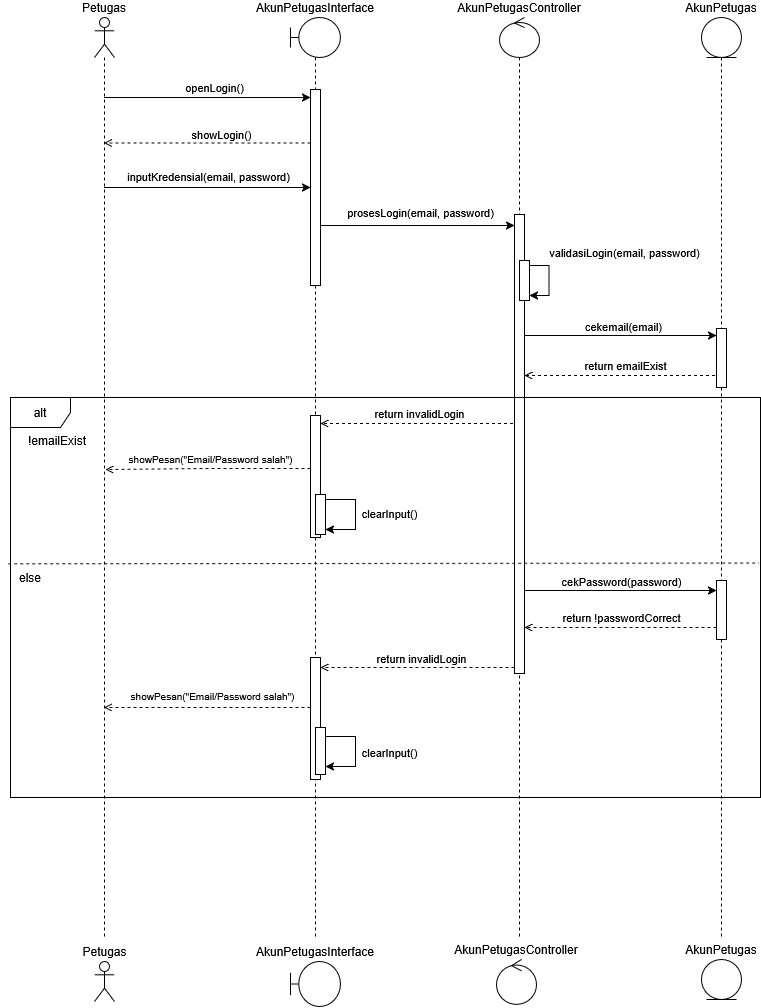

The diagram above was exported from draw.io. Its source (the exported page's mxGraphModel, read from the mxfile embedded in the PNG):
<mxGraphModel dx="2511" dy="863" grid="0" gridSize="10" guides="1" tooltips="1" connect="1" arrows="1" fold="1" page="1" pageScale="1" pageWidth="850" pageHeight="1100" background="light-dark(#FFFFFF,#121212)" math="0" shadow="0">
  <root>
    <mxCell id="cmRmAryxza8JeMWt__RA-0" />
    <mxCell id="cmRmAryxza8JeMWt__RA-1" parent="cmRmAryxza8JeMWt__RA-0" />
    <mxCell id="cmRmAryxza8JeMWt__RA-2" edge="1" parent="cmRmAryxza8JeMWt__RA-1" source="cmRmAryxza8JeMWt__RA-6" style="edgeStyle=sequenceEdgeStyle;rounded=0;orthogonalLoop=1;jettySize=auto;html=1;libavoidRouting=0;curved=0;defaultLabelBackgroundColor=gap;endArrow=classic;endFill=1;" target="cmRmAryxza8JeMWt__RA-10" value="">
      <mxGeometry relative="1" x="0.0363" as="geometry">
        <Array as="points">
          <mxPoint x="147" y="109.99999999999994" />
        </Array>
      </mxGeometry>
    </mxCell>
    <mxCell id="cmRmAryxza8JeMWt__RA-3" connectable="0" parent="cmRmAryxza8JeMWt__RA-2" style="edgeLabel;html=1;align=center;verticalAlign=middle;resizable=0;points=[];defaultLabelBackgroundColor=gap;" value="openLogin()" vertex="1">
      <mxGeometry relative="1" x="0.3269" y="-2" as="geometry">
        <mxPoint x="-27" y="-12" as="offset" />
      </mxGeometry>
    </mxCell>
    <mxCell id="cmRmAryxza8JeMWt__RA-4" connectable="0" parent="cmRmAryxza8JeMWt__RA-2" style="edgeLabel;html=1;align=center;verticalAlign=middle;resizable=0;points=[];defaultLabelBackgroundColor=gap;" value="inputKredensial(email, password)" vertex="1">
      <mxGeometry relative="1" x="0.3269" y="-2" as="geometry">
        <mxPoint x="-33" y="76" as="offset" />
      </mxGeometry>
    </mxCell>
    <mxCell id="cmRmAryxza8JeMWt__RA-5" edge="1" parent="cmRmAryxza8JeMWt__RA-1" source="cmRmAryxza8JeMWt__RA-6" style="edgeStyle=sequenceEdgeStyle;rounded=0;orthogonalLoop=1;jettySize=auto;html=1;libavoidRouting=0;curved=0;defaultLabelBackgroundColor=gap;endArrow=classic;endFill=1;" target="cmRmAryxza8JeMWt__RA-10" value="">
      <mxGeometry relative="1" x="0.0363" as="geometry">
        <Array as="points">
          <mxPoint x="147" y="200" />
        </Array>
      </mxGeometry>
    </mxCell>
    <mxCell id="cmRmAryxza8JeMWt__RA-6" parent="cmRmAryxza8JeMWt__RA-1" style="shape=umlLifeline;perimeter=lifelinePerimeter;whiteSpace=wrap;html=1;container=1;dropTarget=0;collapsible=0;recursiveResize=0;outlineConnect=0;portConstraint=eastwest;newEdgeStyle={&quot;edgeStyle&quot;:&quot;sequenceEdgeStyle&quot;,&quot;libavoidRouting&quot;:0,&quot;curved&quot;:0,&quot;rounded&quot;:0};participant=umlActor;labelPosition=center;verticalLabelPosition=top;align=center;verticalAlign=bottom;labelPerimeter=1;" value="Petugas" vertex="1">
      <mxGeometry height="920" width="20" x="44" y="30" as="geometry" />
    </mxCell>
    <mxCell id="cmRmAryxza8JeMWt__RA-7" edge="1" parent="cmRmAryxza8JeMWt__RA-1" source="cmRmAryxza8JeMWt__RA-9" style="edgeStyle=sequenceEdgeStyle;rounded=0;orthogonalLoop=1;jettySize=auto;html=1;libavoidRouting=0;curved=0;defaultLabelBackgroundColor=gap;endArrow=classic;endFill=1;" target="cmRmAryxza8JeMWt__RA-19" value="">
      <mxGeometry relative="1" x="0.0326" as="geometry">
        <Array as="points">
          <mxPoint x="342.5000000000001" y="238" />
        </Array>
      </mxGeometry>
    </mxCell>
    <mxCell id="cmRmAryxza8JeMWt__RA-8" connectable="0" parent="cmRmAryxza8JeMWt__RA-7" style="edgeLabel;html=1;align=center;verticalAlign=middle;resizable=0;points=[];defaultLabelBackgroundColor=gap;" value="prosesLogin(email, password)" vertex="1">
      <mxGeometry relative="1" x="0.3734" y="4" as="geometry">
        <mxPoint x="-32" y="-9" as="offset" />
      </mxGeometry>
    </mxCell>
    <mxCell id="cmRmAryxza8JeMWt__RA-9" parent="cmRmAryxza8JeMWt__RA-1" style="shape=umlLifeline;perimeter=lifelinePerimeter;whiteSpace=wrap;html=1;container=1;dropTarget=0;collapsible=0;recursiveResize=0;outlineConnect=0;portConstraint=eastwest;newEdgeStyle={&quot;edgeStyle&quot;:&quot;sequenceEdgeStyle&quot;,&quot;libavoidRouting&quot;:0,&quot;curved&quot;:0,&quot;rounded&quot;:0};participant=umlBoundary;labelPosition=center;verticalLabelPosition=top;align=center;verticalAlign=bottom;labelPerimeter=1;" value="AkunPetugasInterface" vertex="1">
      <mxGeometry height="920" width="50" x="240" y="30" as="geometry" />
    </mxCell>
    <mxCell id="cmRmAryxza8JeMWt__RA-10" parent="cmRmAryxza8JeMWt__RA-9" style="html=1;points=[[0,0,0,0,5],[0,1,0,0,-5],[1,0,0,0,5],[1,1,0,0,-5]];perimeter=orthogonalPerimeter;outlineConnect=0;targetShapes=umlLifeline;portConstraint=eastwest;newEdgeStyle={&quot;edgeStyle&quot;:&quot;sequenceEdgeStyle&quot;,&quot;libavoidRouting&quot;:0,&quot;curved&quot;:0,&quot;rounded&quot;:0};" value="" vertex="1">
      <mxGeometry height="196" width="10" x="20" y="72" as="geometry" />
    </mxCell>
    <mxCell id="qQIa1I7G5VbpVx6W7AJY-1" parent="cmRmAryxza8JeMWt__RA-9" style="html=1;points=[[0,0,0,0,5],[0,1,0,0,-5],[1,0,0,0,5],[1,1,0,0,-5]];perimeter=orthogonalPerimeter;outlineConnect=0;targetShapes=umlLifeline;portConstraint=eastwest;newEdgeStyle={&quot;edgeStyle&quot;:&quot;sequenceEdgeStyle&quot;,&quot;libavoidRouting&quot;:0,&quot;curved&quot;:0,&quot;rounded&quot;:0};" value="" vertex="1">
      <mxGeometry height="122" width="10" x="20" y="640" as="geometry" />
    </mxCell>
    <mxCell id="cmRmAryxza8JeMWt__RA-12" edge="1" parent="cmRmAryxza8JeMWt__RA-1" source="cmRmAryxza8JeMWt__RA-18" style="edgeStyle=sequenceEdgeStyle;rounded=0;orthogonalLoop=1;jettySize=auto;html=1;libavoidRouting=0;curved=0;defaultLabelBackgroundColor=gap;endArrow=classic;endFill=1;" target="cmRmAryxza8JeMWt__RA-28" value="">
      <mxGeometry relative="1" x="0.0329" as="geometry">
        <Array as="points">
          <mxPoint x="548" y="348" />
        </Array>
      </mxGeometry>
    </mxCell>
    <mxCell id="cmRmAryxza8JeMWt__RA-13" connectable="0" parent="cmRmAryxza8JeMWt__RA-12" style="edgeLabel;html=1;align=center;verticalAlign=middle;resizable=0;points=[];defaultLabelBackgroundColor=gap;" value="cekemail(email)" vertex="1">
      <mxGeometry relative="1" x="0.5494" y="1" as="geometry">
        <mxPoint x="-49" y="-9" as="offset" />
      </mxGeometry>
    </mxCell>
    <mxCell id="cmRmAryxza8JeMWt__RA-16" edge="1" parent="cmRmAryxza8JeMWt__RA-1" source="cmRmAryxza8JeMWt__RA-18" style="edgeStyle=sequenceEdgeStyle;rounded=0;orthogonalLoop=1;jettySize=auto;html=1;libavoidRouting=0;curved=0;defaultLabelBackgroundColor=gap;dashed=1;endArrow=open;endFill=0;" target="TckqiCY7Esj45fbaaKq8-2" value="">
      <mxGeometry relative="1" x="0.0378" as="geometry">
        <Array as="points">
          <mxPoint x="366.4999999999998" y="436.0000000000001" />
        </Array>
        <mxPoint x="270" y="436" as="targetPoint" />
      </mxGeometry>
    </mxCell>
    <mxCell id="cmRmAryxza8JeMWt__RA-17" connectable="0" parent="cmRmAryxza8JeMWt__RA-16" style="edgeLabel;html=1;align=center;verticalAlign=middle;resizable=0;points=[];defaultLabelBackgroundColor=gap;" value="return invalidLogin" vertex="1">
      <mxGeometry relative="1" x="-0.5063" as="geometry">
        <mxPoint x="-51" y="-10" as="offset" />
      </mxGeometry>
    </mxCell>
    <mxCell id="qQIa1I7G5VbpVx6W7AJY-3" connectable="0" parent="cmRmAryxza8JeMWt__RA-16" style="edgeLabel;html=1;align=center;verticalAlign=middle;resizable=0;points=[];defaultLabelBackgroundColor=gap;" value="return invalidLogin" vertex="1">
      <mxGeometry relative="1" x="-0.5063" as="geometry">
        <mxPoint x="-49" y="234" as="offset" />
      </mxGeometry>
    </mxCell>
    <mxCell id="qQIa1I7G5VbpVx6W7AJY-13" connectable="0" parent="cmRmAryxza8JeMWt__RA-16" style="edgeLabel;html=1;align=center;verticalAlign=middle;resizable=0;points=[];defaultLabelBackgroundColor=gap;" value="clearInput()" vertex="1">
      <mxGeometry relative="1" x="-0.5063" as="geometry">
        <mxPoint x="-81" y="328" as="offset" />
      </mxGeometry>
    </mxCell>
    <mxCell id="qQIa1I7G5VbpVx6W7AJY-14" connectable="0" parent="cmRmAryxza8JeMWt__RA-16" style="edgeLabel;html=1;align=center;verticalAlign=middle;resizable=0;points=[];defaultLabelBackgroundColor=gap;" value="clearInput()" vertex="1">
      <mxGeometry relative="1" x="-0.5063" as="geometry">
        <mxPoint x="-81" y="90" as="offset" />
      </mxGeometry>
    </mxCell>
    <mxCell id="cmRmAryxza8JeMWt__RA-18" parent="cmRmAryxza8JeMWt__RA-1" style="shape=umlLifeline;perimeter=lifelinePerimeter;whiteSpace=wrap;html=1;container=1;dropTarget=0;collapsible=0;recursiveResize=0;outlineConnect=0;portConstraint=eastwest;newEdgeStyle={&quot;edgeStyle&quot;:&quot;sequenceEdgeStyle&quot;,&quot;libavoidRouting&quot;:0,&quot;curved&quot;:0,&quot;rounded&quot;:0};participant=umlControl;labelPosition=center;verticalLabelPosition=top;align=center;verticalAlign=bottom;labelPerimeter=1;" value="&lt;div&gt;AkunPetugasController&lt;/div&gt;" vertex="1">
      <mxGeometry height="920" width="40" x="449" y="30" as="geometry" />
    </mxCell>
    <mxCell id="cmRmAryxza8JeMWt__RA-19" parent="cmRmAryxza8JeMWt__RA-18" style="html=1;points=[[0,0,0,0,5],[0,1,0,0,-5],[1,0,0,0,5],[1,1,0,0,-5]];perimeter=orthogonalPerimeter;outlineConnect=0;targetShapes=umlLifeline;portConstraint=eastwest;newEdgeStyle={&quot;edgeStyle&quot;:&quot;sequenceEdgeStyle&quot;,&quot;libavoidRouting&quot;:0,&quot;curved&quot;:0,&quot;rounded&quot;:0};" value="" vertex="1">
      <mxGeometry height="459" width="10" x="15" y="197" as="geometry" />
    </mxCell>
    <mxCell id="cmRmAryxza8JeMWt__RA-20" edge="1" parent="cmRmAryxza8JeMWt__RA-18" source="cmRmAryxza8JeMWt__RA-19" style="edgeStyle=sequenceEdgeStyle;rounded=0;orthogonalLoop=1;jettySize=auto;html=1;libavoidRouting=0;curved=0;defaultLabelBackgroundColor=gap;endArrow=classic;endFill=1;entryX=1;entryY=1;entryDx=0;entryDy=-5;entryPerimeter=0;" target="cmRmAryxza8JeMWt__RA-22" value="">
      <mxGeometry relative="1" x="0.1081" as="geometry">
        <Array as="points">
          <mxPoint x="49.5" y="248" />
          <mxPoint x="49.5" y="278" />
        </Array>
      </mxGeometry>
    </mxCell>
    <mxCell id="cmRmAryxza8JeMWt__RA-21" connectable="0" parent="cmRmAryxza8JeMWt__RA-20" style="edgeLabel;html=1;align=center;verticalAlign=middle;resizable=0;points=[];defaultLabelBackgroundColor=gap;" value="validasiLogin(email, password)" vertex="1">
      <mxGeometry relative="1" x="0.7838" y="-5" as="geometry">
        <mxPoint x="86" y="-39" as="offset" />
      </mxGeometry>
    </mxCell>
    <mxCell id="cmRmAryxza8JeMWt__RA-22" parent="cmRmAryxza8JeMWt__RA-18" style="html=1;points=[[0,0,0,0,5],[0,1,0,0,-5],[1,0,0,0,5],[1,1,0,0,-5]];perimeter=orthogonalPerimeter;outlineConnect=0;targetShapes=umlLifeline;portConstraint=eastwest;newEdgeStyle={&quot;edgeStyle&quot;:&quot;sequenceEdgeStyle&quot;,&quot;libavoidRouting&quot;:0,&quot;curved&quot;:0,&quot;rounded&quot;:0};" value="" vertex="1">
      <mxGeometry height="40" width="10" x="20" y="243" as="geometry" />
    </mxCell>
    <mxCell id="cmRmAryxza8JeMWt__RA-23" edge="1" parent="cmRmAryxza8JeMWt__RA-1" source="cmRmAryxza8JeMWt__RA-27" style="edgeStyle=sequenceEdgeStyle;rounded=0;orthogonalLoop=1;jettySize=auto;html=1;libavoidRouting=0;curved=0;defaultLabelBackgroundColor=gap;dashed=1;endArrow=open;endFill=0;" target="cmRmAryxza8JeMWt__RA-19" value="">
      <mxGeometry relative="1" x="0.0423" as="geometry">
        <Array as="points">
          <mxPoint x="548" y="388" />
        </Array>
      </mxGeometry>
    </mxCell>
    <mxCell id="cmRmAryxza8JeMWt__RA-24" connectable="0" parent="cmRmAryxza8JeMWt__RA-23" style="edgeLabel;html=1;align=center;verticalAlign=middle;resizable=0;points=[];defaultLabelBackgroundColor=gap;" value="return emailExist" vertex="1">
      <mxGeometry relative="1" x="-0.3094" as="geometry">
        <mxPoint x="-28" y="-10" as="offset" />
      </mxGeometry>
    </mxCell>
    <mxCell id="cmRmAryxza8JeMWt__RA-27" parent="cmRmAryxza8JeMWt__RA-1" style="shape=umlLifeline;perimeter=lifelinePerimeter;whiteSpace=wrap;html=1;container=1;dropTarget=0;collapsible=0;recursiveResize=0;outlineConnect=0;portConstraint=eastwest;newEdgeStyle={&quot;edgeStyle&quot;:&quot;sequenceEdgeStyle&quot;,&quot;libavoidRouting&quot;:0,&quot;curved&quot;:0,&quot;rounded&quot;:0};participant=umlEntity;labelPosition=center;verticalLabelPosition=top;align=center;verticalAlign=bottom;labelPerimeter=1;" value="AkunPetugas" vertex="1">
      <mxGeometry height="920" width="40" x="651" y="30" as="geometry" />
    </mxCell>
    <mxCell id="cmRmAryxza8JeMWt__RA-28" parent="cmRmAryxza8JeMWt__RA-27" style="html=1;points=[[0,0,0,0,5],[0,1,0,0,-5],[1,0,0,0,5],[1,1,0,0,-5]];perimeter=orthogonalPerimeter;outlineConnect=0;targetShapes=umlLifeline;portConstraint=eastwest;newEdgeStyle={&quot;edgeStyle&quot;:&quot;sequenceEdgeStyle&quot;,&quot;libavoidRouting&quot;:0,&quot;curved&quot;:0,&quot;rounded&quot;:0};" value="" vertex="1">
      <mxGeometry height="59" width="10" x="15" y="311" as="geometry" />
    </mxCell>
    <mxCell id="cmRmAryxza8JeMWt__RA-29" edge="1" parent="cmRmAryxza8JeMWt__RA-1" source="cmRmAryxza8JeMWt__RA-10" style="edgeStyle=sequenceEdgeStyle;rounded=0;orthogonalLoop=1;jettySize=auto;html=1;libavoidRouting=0;curved=0;defaultLabelBackgroundColor=gap;dashed=1;endArrow=open;endFill=0;" target="cmRmAryxza8JeMWt__RA-6" value="">
      <mxGeometry relative="1" x="-0.027" as="geometry">
        <Array as="points">
          <mxPoint x="139.50000000000023" y="155.5" />
        </Array>
        <mxPoint x="59" y="155.5" as="targetPoint" />
      </mxGeometry>
    </mxCell>
    <mxCell id="cmRmAryxza8JeMWt__RA-30" connectable="0" parent="cmRmAryxza8JeMWt__RA-29" style="edgeLabel;html=1;align=center;verticalAlign=middle;resizable=0;points=[];defaultLabelBackgroundColor=gap;" value="showLogin()" vertex="1">
      <mxGeometry relative="1" x="-0.6637" y="1" as="geometry">
        <mxPoint x="-55" y="-10" as="offset" />
      </mxGeometry>
    </mxCell>
    <mxCell id="TckqiCY7Esj45fbaaKq8-0" parent="cmRmAryxza8JeMWt__RA-1" style="shape=umlFrame;whiteSpace=wrap;html=1;pointerEvents=0;" value="alt" vertex="1">
      <mxGeometry height="400" width="750" x="-40" y="410" as="geometry" />
    </mxCell>
    <mxCell id="TckqiCY7Esj45fbaaKq8-6" edge="1" parent="cmRmAryxza8JeMWt__RA-1" source="TckqiCY7Esj45fbaaKq8-2" style="edgeStyle=sequenceEdgeStyle;rounded=0;orthogonalLoop=1;jettySize=auto;html=1;libavoidRouting=0;curved=0;defaultLabelBackgroundColor=gap;dashed=1;endArrow=open;endFill=0;">
      <mxGeometry relative="1" x="-0.0338" as="geometry">
        <Array as="points">
          <mxPoint x="158.5000000000001" y="481" />
        </Array>
        <mxPoint x="55" y="482" as="targetPoint" />
      </mxGeometry>
    </mxCell>
    <mxCell id="TckqiCY7Esj45fbaaKq8-7" connectable="0" parent="TckqiCY7Esj45fbaaKq8-6" style="edgeLabel;html=1;align=center;verticalAlign=middle;resizable=0;points=[];defaultLabelBackgroundColor=gap;fontSize=10;" value="showPesan(&quot;Email/Password salah&quot;)" vertex="1">
      <mxGeometry relative="1" x="0.1497" y="1" as="geometry">
        <mxPoint x="17" y="-11" as="offset" />
      </mxGeometry>
    </mxCell>
    <mxCell id="qQIa1I7G5VbpVx6W7AJY-5" connectable="0" parent="TckqiCY7Esj45fbaaKq8-6" style="edgeLabel;html=1;align=center;verticalAlign=middle;resizable=0;points=[];defaultLabelBackgroundColor=gap;fontSize=10;" value="showPesan(&quot;Email/Password salah&quot;)" vertex="1">
      <mxGeometry relative="1" x="0.1497" y="1" as="geometry">
        <mxPoint x="19" y="226" as="offset" />
      </mxGeometry>
    </mxCell>
    <mxCell id="TckqiCY7Esj45fbaaKq8-2" parent="cmRmAryxza8JeMWt__RA-1" style="html=1;points=[[0,0,0,0,5],[0,1,0,0,-5],[1,0,0,0,5],[1,1,0,0,-5]];perimeter=orthogonalPerimeter;outlineConnect=0;targetShapes=umlLifeline;portConstraint=eastwest;newEdgeStyle={&quot;edgeStyle&quot;:&quot;sequenceEdgeStyle&quot;,&quot;libavoidRouting&quot;:0,&quot;curved&quot;:0,&quot;rounded&quot;:0};" value="" vertex="1">
      <mxGeometry height="122" width="10" x="260" y="428" as="geometry" />
    </mxCell>
    <mxCell id="TckqiCY7Esj45fbaaKq8-8" parent="cmRmAryxza8JeMWt__RA-1" style="text;html=1;whiteSpace=wrap;strokeColor=none;fillColor=none;align=center;verticalAlign=middle;rounded=0;" value="!emailExist" vertex="1">
      <mxGeometry height="30" width="100" x="-43" y="438" as="geometry" />
    </mxCell>
    <mxCell id="-qTWlyIMWa1KluG3YUH5-1" edge="1" parent="cmRmAryxza8JeMWt__RA-1" source="TckqiCY7Esj45fbaaKq8-11" style="edgeStyle=sequenceEdgeStyle;rounded=0;orthogonalLoop=1;jettySize=auto;html=1;libavoidRouting=0;curved=0;defaultLabelBackgroundColor=gap;dashed=1;endArrow=open;endFill=0;">
      <mxGeometry relative="1" as="geometry">
        <Array as="points">
          <mxPoint x="580" y="640" />
        </Array>
        <mxPoint x="474" y="640" as="targetPoint" />
      </mxGeometry>
    </mxCell>
    <mxCell id="TckqiCY7Esj45fbaaKq8-11" parent="cmRmAryxza8JeMWt__RA-1" style="html=1;points=[[0,0,0,0,5],[0,1,0,0,-5],[1,0,0,0,5],[1,1,0,0,-5]];perimeter=orthogonalPerimeter;outlineConnect=0;targetShapes=umlLifeline;portConstraint=eastwest;newEdgeStyle={&quot;edgeStyle&quot;:&quot;sequenceEdgeStyle&quot;,&quot;libavoidRouting&quot;:0,&quot;curved&quot;:0,&quot;rounded&quot;:0};" value="" vertex="1">
      <mxGeometry height="59" width="10" x="666" y="593" as="geometry" />
    </mxCell>
    <mxCell id="TckqiCY7Esj45fbaaKq8-13" edge="1" parent="cmRmAryxza8JeMWt__RA-1" style="edgeStyle=sequenceEdgeStyle;rounded=0;orthogonalLoop=1;jettySize=auto;html=1;libavoidRouting=0;curved=0;defaultLabelBackgroundColor=gap;" target="TckqiCY7Esj45fbaaKq8-11" value="">
      <mxGeometry relative="1" x="0.0208" as="geometry">
        <Array as="points">
          <mxPoint x="572.25" y="603" />
        </Array>
        <mxPoint x="474" y="603" as="sourcePoint" />
      </mxGeometry>
    </mxCell>
    <mxCell id="-qTWlyIMWa1KluG3YUH5-0" connectable="0" parent="cmRmAryxza8JeMWt__RA-1" style="edgeLabel;html=1;align=center;verticalAlign=middle;resizable=0;points=[];defaultLabelBackgroundColor=gap;" value="cekPassword(password)" vertex="1">
      <mxGeometry x="570" y="593" as="geometry" />
    </mxCell>
    <mxCell id="qQIa1I7G5VbpVx6W7AJY-0" connectable="0" parent="cmRmAryxza8JeMWt__RA-1" style="edgeLabel;html=1;align=center;verticalAlign=middle;resizable=0;points=[];defaultLabelBackgroundColor=gap;" value="return !passwordCorrect" vertex="1">
      <mxGeometry x="570" y="630" as="geometry" />
    </mxCell>
    <mxCell id="qQIa1I7G5VbpVx6W7AJY-2" edge="1" parent="cmRmAryxza8JeMWt__RA-1" style="edgeStyle=sequenceEdgeStyle;rounded=0;orthogonalLoop=1;jettySize=auto;html=1;libavoidRouting=0;curved=0;defaultLabelBackgroundColor=gap;dashed=1;endArrow=open;endFill=0;" target="qQIa1I7G5VbpVx6W7AJY-1" value="">
      <mxGeometry relative="1" as="geometry">
        <Array as="points">
          <mxPoint x="367" y="680" />
        </Array>
        <mxPoint x="464" y="680" as="sourcePoint" />
      </mxGeometry>
    </mxCell>
    <mxCell id="qQIa1I7G5VbpVx6W7AJY-4" edge="1" parent="cmRmAryxza8JeMWt__RA-1" source="qQIa1I7G5VbpVx6W7AJY-1" style="edgeStyle=sequenceEdgeStyle;rounded=0;orthogonalLoop=1;jettySize=auto;html=1;libavoidRouting=0;curved=0;defaultLabelBackgroundColor=gap;dashed=1;endArrow=open;endFill=0;" target="cmRmAryxza8JeMWt__RA-6" value="">
      <mxGeometry relative="1" x="-0.0024" as="geometry">
        <Array as="points">
          <mxPoint x="160.5" y="720" />
        </Array>
      </mxGeometry>
    </mxCell>
    <mxCell id="qQIa1I7G5VbpVx6W7AJY-9" edge="1" parent="cmRmAryxza8JeMWt__RA-1" source="qQIa1I7G5VbpVx6W7AJY-8" style="edgeStyle=sequenceEdgeStyle;rounded=0;orthogonalLoop=1;jettySize=auto;html=1;libavoidRouting=0;curved=0;defaultLabelBackgroundColor=gap;" target="qQIa1I7G5VbpVx6W7AJY-8">
      <mxGeometry relative="1" as="geometry">
        <Array as="points">
          <mxPoint x="305" y="512.0000000000001" />
          <mxPoint x="305" y="542" />
        </Array>
      </mxGeometry>
    </mxCell>
    <mxCell id="qQIa1I7G5VbpVx6W7AJY-8" parent="cmRmAryxza8JeMWt__RA-1" style="html=1;points=[[0,0,0,0,5],[0,1,0,0,-5],[1,0,0,0,5],[1,1,0,0,-5]];perimeter=orthogonalPerimeter;outlineConnect=0;targetShapes=umlLifeline;portConstraint=eastwest;newEdgeStyle={&quot;edgeStyle&quot;:&quot;sequenceEdgeStyle&quot;,&quot;libavoidRouting&quot;:0,&quot;curved&quot;:0,&quot;rounded&quot;:0};" value="" vertex="1">
      <mxGeometry height="40" width="10" x="265" y="507" as="geometry" />
    </mxCell>
    <mxCell id="qQIa1I7G5VbpVx6W7AJY-12" edge="1" parent="cmRmAryxza8JeMWt__RA-1" source="qQIa1I7G5VbpVx6W7AJY-11" style="edgeStyle=sequenceEdgeStyle;rounded=0;orthogonalLoop=1;jettySize=auto;html=1;libavoidRouting=0;curved=0;defaultLabelBackgroundColor=gap;" target="qQIa1I7G5VbpVx6W7AJY-11">
      <mxGeometry relative="1" x="-0.2444" as="geometry">
        <Array as="points">
          <mxPoint x="305" y="749" />
          <mxPoint x="305" y="779" />
        </Array>
      </mxGeometry>
    </mxCell>
    <mxCell id="qQIa1I7G5VbpVx6W7AJY-11" parent="cmRmAryxza8JeMWt__RA-1" style="html=1;points=[[0,0,0,0,5],[0,1,0,0,-5],[1,0,0,0,5],[1,1,0,0,-5]];perimeter=orthogonalPerimeter;outlineConnect=0;targetShapes=umlLifeline;portConstraint=eastwest;newEdgeStyle={&quot;edgeStyle&quot;:&quot;sequenceEdgeStyle&quot;,&quot;libavoidRouting&quot;:0,&quot;curved&quot;:0,&quot;rounded&quot;:0};" value="" vertex="1">
      <mxGeometry height="47" width="10" x="265" y="740" as="geometry" />
    </mxCell>
    <mxCell id="qQIa1I7G5VbpVx6W7AJY-16" edge="1" parent="cmRmAryxza8JeMWt__RA-1" source="TckqiCY7Esj45fbaaKq8-0" style="endArrow=none;dashed=1;html=1;rounded=0;defaultLabelBackgroundColor=gap;entryX=0.998;entryY=0.414;entryDx=0;entryDy=0;entryPerimeter=0;exitX=-0.003;exitY=0.416;exitDx=0;exitDy=0;exitPerimeter=0;" target="TckqiCY7Esj45fbaaKq8-0" value="">
      <mxGeometry height="50" relative="1" width="50" as="geometry">
        <mxPoint x="20" y="575.6" as="sourcePoint" />
        <mxPoint x="160" y="550" as="targetPoint" />
      </mxGeometry>
    </mxCell>
    <mxCell id="qQIa1I7G5VbpVx6W7AJY-17" parent="cmRmAryxza8JeMWt__RA-1" style="text;html=1;whiteSpace=wrap;strokeColor=none;fillColor=none;align=center;verticalAlign=middle;rounded=0;" value="else" vertex="1">
      <mxGeometry height="30" width="60" x="-50" y="575" as="geometry" />
    </mxCell>
    <mxCell id="cfgVx4mHnp1l_BCUrFz7-0" parent="cmRmAryxza8JeMWt__RA-1" style="shape=umlActor;verticalLabelPosition=top;verticalAlign=bottom;html=1;outlineConnect=0;labelPerimeter=1;labelPosition=center;align=center;" value="Petugas" vertex="1">
      <mxGeometry height="40" width="20" x="44" y="974" as="geometry" />
    </mxCell>
    <mxCell id="cfgVx4mHnp1l_BCUrFz7-1" parent="cmRmAryxza8JeMWt__RA-1" style="shape=umlBoundary;whiteSpace=wrap;html=1;labelPosition=center;verticalLabelPosition=top;align=center;verticalAlign=bottom;labelPerimeter=1;" value="AkunPetugasInterface" vertex="1">
      <mxGeometry height="45" width="50" x="240" y="974" as="geometry" />
    </mxCell>
    <mxCell id="cfgVx4mHnp1l_BCUrFz7-2" parent="cmRmAryxza8JeMWt__RA-1" style="ellipse;shape=umlControl;whiteSpace=wrap;html=1;labelPosition=center;verticalLabelPosition=top;align=center;verticalAlign=bottom;labelPerimeter=1;" value="AkunPetugasController" vertex="1">
      <mxGeometry height="45" width="40" x="446" y="972" as="geometry" />
    </mxCell>
    <mxCell id="cfgVx4mHnp1l_BCUrFz7-3" parent="cmRmAryxza8JeMWt__RA-1" style="ellipse;shape=umlEntity;whiteSpace=wrap;html=1;labelPosition=center;verticalLabelPosition=top;align=center;verticalAlign=bottom;labelPerimeter=1;" value="AkunPetugas" vertex="1">
      <mxGeometry height="40" width="40" x="651" y="972" as="geometry" />
    </mxCell>
  </root>
</mxGraphModel>